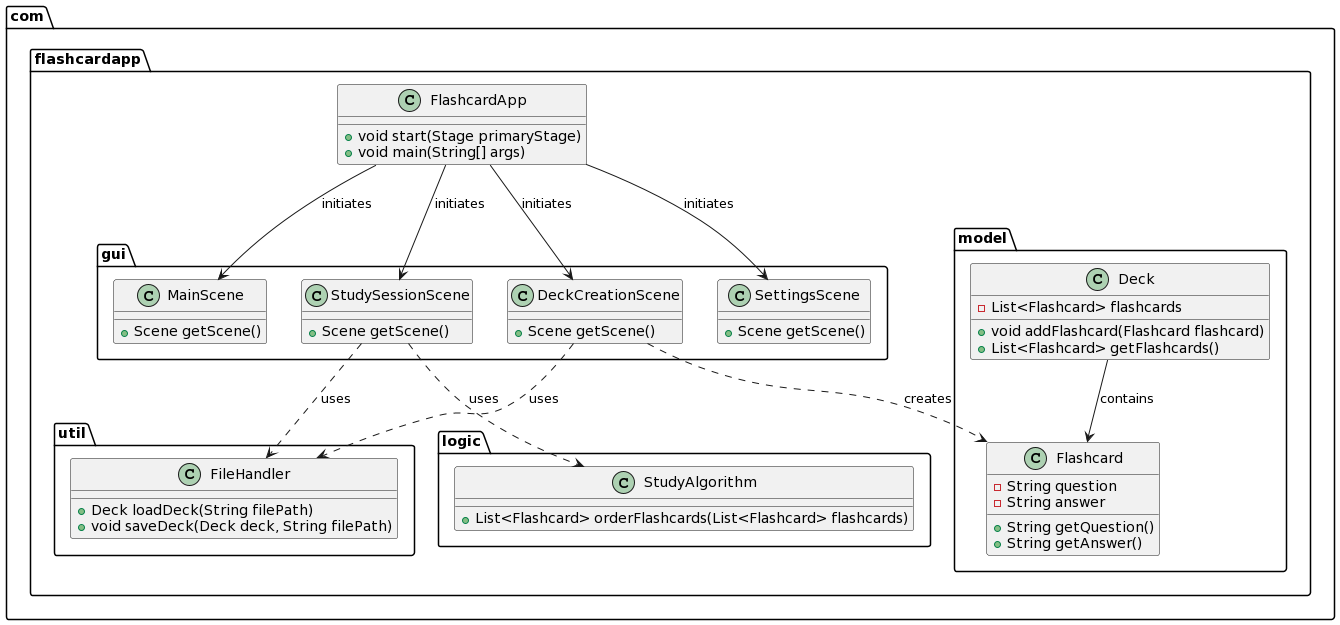

The diagram above was rendered by PlantUML. Its source (embedded in the PNG):
@startuml
package "com.flashcardapp" {
    class FlashcardApp {
        + void start(Stage primaryStage)
        + void main(String[] args)
    }
}

package "com.flashcardapp.gui" {
    class MainScene {
        + Scene getScene()
    }
    
    class StudySessionScene {
        + Scene getScene()
    }

    class DeckCreationScene {
        + Scene getScene()
    }

    class SettingsScene {
        + Scene getScene()
    }
}

package "com.flashcardapp.model" {
    class Flashcard {
        - String question
        - String answer
        + String getQuestion()
        + String getAnswer()
    }

    class Deck {
        - List<Flashcard> flashcards
        + void addFlashcard(Flashcard flashcard)
        + List<Flashcard> getFlashcards()
    }
}

package "com.flashcardapp.logic" {
    class StudyAlgorithm {
        + List<Flashcard> orderFlashcards(List<Flashcard> flashcards)
    }
}

package "com.flashcardapp.util" {
    class FileHandler {
        + Deck loadDeck(String filePath)
        + void saveDeck(Deck deck, String filePath)
    }
}

FlashcardApp --> MainScene : initiates
FlashcardApp --> StudySessionScene : initiates
FlashcardApp --> DeckCreationScene : initiates
FlashcardApp --> SettingsScene : initiates

DeckCreationScene ..> Flashcard : creates
Deck --> Flashcard : contains
StudySessionScene ..> StudyAlgorithm : uses
DeckCreationScene ..> FileHandler : uses
StudySessionScene ..> FileHandler : uses
@enduml